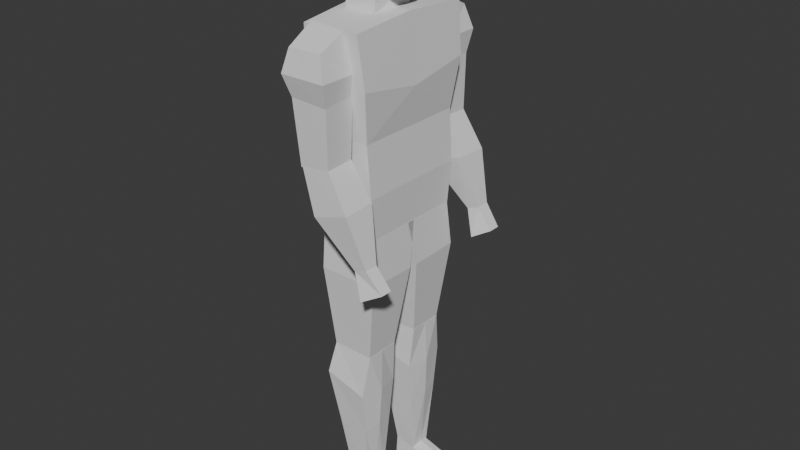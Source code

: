 # Source: lowpolycharacter.blend  (saved by Blender 4.1.23; exported with 4.5.12 LTS)
import bpy
from mathutils import Matrix  # noqa: F401  (used for matrix-valued properties, if any)

bpy.ops.wm.read_factory_settings(use_empty=True)
scene = bpy.context.scene
scene.name = 'Scene'

# ---- collections
col_collection = bpy.data.collections.new('Collection'); scene.collection.children.link(col_collection)
col_references = bpy.data.collections.new('References'); scene.collection.children.link(col_references)

# ---- world
world_world = bpy.data.worlds.new('World'); scene.world = world_world
world_world.use_nodes = True; world_world.node_tree.nodes.clear()
_N = world_world.node_tree.nodes; _L = world_world.node_tree.links
n0 = _N.new('ShaderNodeOutputWorld'); n0.name = 'World Output'; n0.location = (300, 300)
n1 = _N.new('ShaderNodeBackground'); n1.name = 'Background'; n1.location = (10, 300)
n1.inputs[0].default_value = (0.05088, 0.05088, 0.05088, 1.0)
_L.new(n1.outputs[0], n0.inputs[0])
n0.is_active_output = True
world_world.color = (0.05088, 0.05088, 0.05088)
world_world.use_sun_shadow = False
world_world.sun_shadow_jitter_overblur = 0.0

# ---- meshes
me_cube = bpy.data.meshes.new('Cube')
me_cube.from_pydata([(-0.7124, 0.8486, -0.9564), (-0.9216, 1.006, 0.9493), (0.9251, 0.8348, -0.926), (0.8809, 1.046, 0.9724), (-0.7909, 0.0, -0.9564), (-0.9582, 0.0, 1.017), (0.9225, 0.0, -0.9302), (0.8809, 0.0, 1.018), (-0.7124, 0.9312, 0.0), (0.8813, 0.8899, -1.549e-17), (0.8813, 0.0, 0.0), (-0.7386, 0.0, 0.0), (-0.8954, 1.0, 0.4856), (1.038, 1.0, 0.4856), (1.064, 0.0, 0.3847), (-0.8954, 0.0, 0.3847), (-0.7647, 0.8654, -0.5), (0.9858, 0.8791, -0.5), (0.9858, 0.0, -0.5), (-0.7647, 0.0, -0.5)], [], [(15, 5, 1, 12), (12, 1, 3, 13), (3, 1, 5, 7), (0, 2, 6, 4), (13, 3, 7, 14), (17, 9, 10, 18), (16, 8, 9, 17), (19, 11, 8, 16), (9, 13, 14, 10), (8, 12, 13, 9), (11, 15, 12, 8), (4, 19, 16, 0), (0, 16, 17, 2), (2, 17, 18, 6)])
_uv = me_cube.uv_layers.new(name='UVMap')
_uv.uv.foreach_set('vector', [0.5625, 0.125, 0.625, 0.125, 0.625, 0.25, 0.5625, 0.25, 0.5625, 0.25, 0.625, 0.25, 0.625, 0.5, 0.5625, 0.5, 0.625, 0.5, 0.875, 0.5, 0.875, 0.625, 0.625, 0.625, 0.125, 0.5, 0.375, 0.5, 0.375, 0.625, 0.125, 0.625, 0.5625, 0.5, 0.625, 0.5, 0.625, 0.625, 0.5625, 0.625, 0.4375, 0.5, 0.5, 0.5, 0.5, 0.625, 0.4375, 0.625, 0.4375, 0.25, 0.5, 0.25, 0.5, 0.5, 0.4375, 0.5, 0.4375, 0.125, 0.5, 0.125, 0.5, 0.25, 0.4375, 0.25, 0.5, 0.5, 0.5625, 0.5, 0.5625, 0.625, 0.5, 0.625, 0.5, 0.25, 0.5625, 0.25, 0.5625, 0.5, 0.5, 0.5, 0.5, 0.125, 0.5625, 0.125, 0.5625, 0.25, 0.5, 0.25, 0.375, 0.125, 0.4375, 0.125, 0.4375, 0.25, 0.375, 0.25, 0.375, 0.25, 0.4375, 0.25, 0.4375, 0.5, 0.375, 0.5, 0.375, 0.5, 0.4375, 0.5, 0.4375, 0.625, 0.375, 0.625])
me_cube.update()
me_cube_001 = bpy.data.meshes.new('Cube.001')
me_cube_001.from_pydata([(0.02273, 0.2661, 1.361), (0.03329, 0.2656, 1.233), (0.02463, 0.1895, 1.397), (0.03449, 0.1754, 1.243), (-0.07592, 0.2661, 1.358), (-0.07258, 0.2664, 1.238), (-0.08748, 0.1773, 1.398), (-0.07654, 0.1753, 1.248), (0.03177, 0.2624, 1.078), (0.0311, 0.1808, 1.082), (-0.05513, 0.2624, 1.065), (-0.05585, 0.1808, 1.069), (0.03185, 0.2625, 1.078), (0.09124, 0.2699, 0.9792), (0.03014, 0.1805, 1.082), (0.08979, 0.175, 0.9824), (-0.05091, 0.2625, 1.068), (-0.01117, 0.2699, 0.9489), (-0.05263, 0.1805, 1.072), (-0.01225, 0.175, 0.9512), (0.13, 0.2463, 0.8393), (0.1304, 0.2073, 0.8384), (0.09523, 0.2464, 0.8266), (0.09584, 0.2073, 0.8253), (0.06785, 0.1504, 0.8574), (0.07672, 0.1599, 0.733), (0.06785, -0.01134, 0.8574), (0.07672, 0.01236, 0.73), (-0.09422, 0.1504, 0.8469), (-0.09396, 0.1599, 0.7339), (-0.0947, -0.00995, 0.8469), (-0.09396, 0.01236, 0.73), (0.04595, 0.1415, 0.4999), (0.04595, 0.04169, 0.501), (-0.07291, 0.1415, 0.5004), (-0.07291, 0.04169, 0.501), (0.04185, 0.2814, 1.296), (0.04194, 0.1818, 1.296), (-0.08733, 0.1818, 1.295), (-0.08884, 0.2816, 1.296), (0.1744, 0.2393, 0.7825), (0.1748, 0.2057, 0.7826), (0.1207, 0.1931, 0.7516), (0.1201, 0.2561, 0.7536), (0.04651, 0.1415, 0.5006), (0.03612, 0.162, 0.3798), (0.04651, 0.04159, 0.5006), (0.03612, 0.03478, 0.3769), (-0.07248, 0.1415, 0.5036), (-0.08571, 0.162, 0.4141), (-0.07296, 0.04298, 0.5036), (-0.08571, 0.03478, 0.4103), (0.02498, 0.129, 0.06663), (0.02498, 0.06774, 0.06776), (-0.03432, 0.129, 0.08061), (-0.03432, 0.06774, 0.08118), (0.03408, 0.1489, 0.2632), (-0.05839, 0.1489, 0.264), (-0.05839, 0.04945, 0.2623), (0.03408, 0.04945, 0.2623), (0.04651, 0.09155, 0.5006), (0.04844, 0.09728, 0.3783), (-0.07272, 0.09225, 0.5036), (-0.08571, 0.09728, 0.4122), (0.02498, 0.1043, 0.07277), (-0.03432, 0.1043, 0.0809), (0.04238, 0.1008, 0.2628), (-0.05839, 0.1008, 0.2631), (0.02137, 0.1028, 0.01021), (0.02137, 0.06626, 0.01078), (-0.03794, 0.06626, 0.01253), (-0.03794, 0.1028, 0.01224), (-0.03794, 0.1275, 0.01196), (0.02137, 0.1275, 0.009643), (0.1374, 0.1042, 0.0399), (0.1374, 0.06767, 0.03489), (0.1374, 0.1289, 0.03376), (0.1303, 0.1028, 0.006409), (0.1303, 0.06619, 0.006976), (0.1303, 0.1274, 0.005843), (-0.08203, 0.05827, 1.518), (-0.08982, 0.05225, 1.623), (0.05391, 0.05661, 1.476), (0.03647, 0.05114, 1.653), (-0.08281, 0.0, 1.494), (-0.09037, 0.0, 1.634), (0.05218, 0.0, 1.452), (0.04059, 0.0, 1.663), (-0.09661, 0.06731, 1.575), (0.06898, 0.0621, 1.57), (0.07468, 0.0, 1.565), (-0.1045, 0.0, 1.572), (-0.02422, 0.06024, 1.478), (-0.02422, 0.05319, 1.651), (-0.02509, 0.0, 1.661), (-0.02509, 0.0, 1.454), (-0.02422, 0.08134, 1.574), (-0.0903, 0.06445, 1.546), (0.06144, 0.0611, 1.523), (0.06343, 0.0, 1.501), (-0.09525, 0.0, 1.529), (-0.02422, 0.07079, 1.521), (-0.09169, 0.03106, 1.629), (0.05304, 0.02831, 1.456), (-0.08245, 0.03012, 1.503), (0.03934, 0.03106, 1.659), (0.07183, 0.02895, 1.567), (-0.1005, 0.03687, 1.572), (-0.02466, 0.03012, 1.457), (-0.02466, 0.03106, 1.66), (-0.09277, 0.03349, 1.538), (0.06244, 0.03055, 1.512), (0.006123, 0.05382, 1.654), (0.008563, 0.0, 1.662), (0.02238, 0.07346, 1.572), (0.01484, 0.05843, 1.471), (0.01354, 0.0, 1.448), (0.01861, 0.06595, 1.522), (0.007343, 0.03106, 1.661), (0.01419, 0.02921, 1.457), (-0.0541, 0.06024, 1.492), (-0.05557, 0.0, 1.467), (-0.05861, 0.04954, 1.641), (-0.05773, 0.0, 1.648), (-0.06042, 0.07754, 1.574), (-0.05726, 0.06889, 1.533), (-0.05483, 0.03012, 1.48), (-0.05817, 0.03106, 1.644), (-0.09481, 0.0635, 1.599), (0.05272, 0.06385, 1.614), (0.05845, 0.0, 1.614), (-0.09742, 0.0, 1.602), (-0.02422, 0.07173, 1.617), (0.05559, 0.03193, 1.614), (-0.09611, 0.03396, 1.6), (0.01425, 0.06779, 1.615), (-0.05951, 0.06983, 1.608), (-0.08286, 0.06625, 1.397), (-0.08286, 0.05601, 1.595), (0.007491, 0.06625, 1.397), (0.007491, 0.05601, 1.537), (-0.08286, 0.0, 1.397), (-0.08286, 0.0, 1.595), (0.01933, 0.0, 1.397), (0.007491, 0.0, 1.537), (-0.08286, 0.05601, 1.496), (0.007491, 0.05601, 1.467), (0.007491, 0.0, 1.467), (-0.08286, 0.0, 1.496), (-0.08286, 0.06113, 1.447), (0.007491, 0.06113, 1.432), (0.007491, 0.0, 1.432), (-0.08286, 0.0, 1.447), (-0.03768, 0.06625, 1.397), (-0.03768, 0.05601, 1.566), (-0.03768, 0.0, 1.566), (-0.03768, 0.0, 1.397), (-0.03768, 0.05601, 1.482), (-0.03768, 0.06113, 1.44)], [], [(36, 37, 3, 1), (37, 38, 7, 3), (38, 39, 5, 7), (39, 36, 1, 5), (2, 0, 4, 6), (5, 1, 8, 10), (11, 10, 8, 9), (3, 7, 11, 9), (7, 5, 10, 11), (1, 3, 9, 8), (12, 14, 15, 13), (14, 18, 19, 15), (18, 16, 17, 19), (16, 12, 13, 17), (14, 12, 16, 18), (17, 13, 20, 22), (22, 20, 40, 43), (15, 19, 23, 21), (19, 17, 22, 23), (13, 15, 21, 20), (24, 26, 27, 25), (26, 30, 31, 27), (30, 28, 29, 31), (28, 24, 25, 29), (26, 24, 28, 30), (29, 25, 32, 34), (35, 34, 32, 33), (27, 31, 35, 33), (31, 29, 34, 35), (25, 27, 33, 32), (4, 0, 36, 39), (6, 4, 39, 38), (2, 6, 38, 37), (0, 2, 37, 36), (42, 43, 40, 41), (21, 23, 42, 41), (23, 22, 43, 42), (20, 21, 41, 40), (60, 46, 47, 61), (46, 50, 51, 47), (62, 48, 49, 63), (48, 44, 45, 49), (60, 44, 48, 62), (57, 56, 52, 54), (70, 71, 72, 73, 68, 69), (59, 58, 55, 53), (67, 57, 54, 65), (66, 59, 53, 64), (61, 47, 59, 66), (63, 49, 57, 67), (47, 51, 58, 59), (49, 45, 56, 57), (51, 63, 67, 58), (45, 61, 66, 56), (56, 66, 64, 52), (58, 67, 65, 55), (53, 55, 70, 69), (46, 60, 62, 50), (50, 62, 63, 51), (44, 60, 61, 45), (61, 45, 47), (54, 52, 73, 72), (55, 65, 71, 70), (65, 54, 72, 71), (53, 69, 78, 75), (68, 73, 79, 77), (74, 75, 78, 77), (76, 74, 77, 79), (69, 68, 77, 78), (64, 53, 75, 74), (52, 64, 74, 76), (73, 52, 76, 79), (134, 102, 81, 128), (135, 112, 83, 129), (127, 102, 85, 123), (119, 103, 86, 116), (133, 105, 87, 130), (111, 106, 90, 99), (117, 114, 89, 98), (110, 107, 88, 97), (125, 124, 96, 101), (126, 108, 95, 121), (118, 109, 94, 113), (136, 122, 93, 132), (120, 125, 101, 92), (104, 110, 97, 80), (115, 117, 98, 82), (103, 111, 99, 86), (82, 98, 111, 103), (84, 100, 110, 104), (112, 93, 109, 118), (120, 92, 108, 126), (100, 91, 107, 110), (98, 89, 106, 111), (129, 83, 105, 133), (115, 82, 103, 119), (122, 81, 102, 127), (131, 85, 102, 134), (92, 115, 119, 108), (83, 112, 118, 105), (92, 101, 117, 115), (105, 118, 113, 87), (101, 96, 114, 117), (108, 119, 116, 95), (132, 93, 112, 135), (93, 122, 127, 109), (80, 120, 126, 104), (80, 97, 125, 120), (128, 81, 122, 136), (104, 126, 121, 84), (97, 88, 124, 125), (109, 127, 123, 94), (88, 128, 136, 124), (96, 132, 135, 114), (91, 131, 134, 107), (89, 129, 133, 106), (124, 136, 132, 96), (106, 133, 130, 90), (114, 135, 129, 89), (107, 134, 128, 88), (148, 142, 138, 145), (157, 154, 140, 146), (154, 138, 142, 155), (153, 139, 143, 156), (146, 140, 144, 147), (150, 146, 147, 151), (158, 157, 146, 150), (152, 148, 145, 149), (141, 152, 149, 137), (153, 158, 150, 139), (139, 150, 151, 143), (137, 149, 158, 153), (149, 145, 157, 158), (137, 153, 156, 141), (140, 154, 155, 144), (145, 138, 154, 157)])
_uv = me_cube_001.uv_layers.new(name='UVMap')
_uv.uv.foreach_set('vector', [0.5, 0.0, 0.5, 0.25, 0.625, 0.25, 0.625, 0.0, 0.5, 0.25, 0.5, 0.5, 0.625, 0.5, 0.625, 0.25, 0.5, 0.5, 0.5, 0.75, 0.625, 0.75, 0.625, 0.5, 0.5, 0.75, 0.5, 1.0, 0.625, 1.0, 0.625, 0.75, 0.1241, 0.4851, 0.125, 0.75, 0.375, 0.75, 0.3742, 0.4851, 0.625, 0.75, 0.625, 1.0, 0.625, 1.0, 0.625, 0.75, 0.625, 0.5, 0.625, 0.75, 0.875, 0.75, 0.875, 0.5, 0.625, 0.25, 0.625, 0.5, 0.625, 0.5, 0.625, 0.25, 0.625, 0.5, 0.625, 0.75, 0.625, 0.75, 0.625, 0.5, 0.625, 0.0, 0.625, 0.25, 0.625, 0.25, 0.625, 0.0, -1.018, -0.1468, -0.8952, 0.1271, -0.4977, 0.2324, 0.06735, -0.2071, -0.8952, 0.1271, 0.3808, 0.8239, -0.4957, 0.5262, -0.4977, 0.2324, 0.3808, 0.8239, 0.3808, 1.071, -0.2442, 0.7196, -0.4957, 0.5262, 0.3808, 1.071, -0.4937, 0.9854, -0.2426, 1.018, -0.2442, 0.7196, 0.1308, 0.8186, 0.1308, 1.071, 0.3808, 1.071, 0.3808, 0.8239, -0.2442, 0.7196, -0.2426, 1.018, 0.625, 0.9564, 0.625, 0.7839, 0.625, 0.7839, 0.625, 0.9564, 0.625, 0.9564, 0.625, 0.7839, -0.4977, 0.2324, -0.4957, 0.5262, 0.625, 0.6794, 0.625, 0.07063, -0.4957, 0.5262, -0.2442, 0.7196, 0.625, 0.7839, 0.625, 0.6794, 0.06735, -0.2071, -0.4977, 0.2324, 0.625, 0.07063, 0.625, -0.1071, 0.375, 0.0, 0.375, 0.25, 0.625, 0.25, 0.625, 0.0, 0.375, 0.25, 0.375, 0.5, 0.625, 0.5, 0.625, 0.25, 0.375, 0.5, 0.375, 0.75, 0.625, 0.75, 0.625, 0.5, 0.375, 0.75, 0.375, 1.0, 0.625, 1.0, 0.625, 0.75, 0.125, 0.5, 0.125, 0.75, 0.375, 0.75, 0.375, 0.5, 0.625, 0.75, 0.625, 1.0, 0.625, 1.0, 0.625, 0.75, 0.625, 0.5, 0.625, 0.75, 0.875, 0.75, 0.875, 0.5, 0.625, 0.25, 0.625, 0.5, 0.625, 0.5, 0.625, 0.25, 0.625, 0.5, 0.625, 0.75, 0.625, 0.75, 0.625, 0.5, 0.625, 0.0, 0.625, 0.25, 0.625, 0.25, 0.625, 0.0, 0.375, 0.75, 0.375, 1.0, 0.5, 1.0, 0.5, 0.75, 0.3742, 0.4851, 0.375, 0.75, 0.5, 0.75, 0.5, 0.5, 0.3578, 0.248, 0.3742, 0.4851, 0.5, 0.5, 0.5, 0.25, 0.375, 0.0, 0.3578, 0.248, 0.5, 0.25, 0.5, 0.0, 0.625, 0.6794, 0.625, 0.7839, 0.8653, 0.9466, 0.8653, 0.6966, 0.625, 0.07063, 0.625, 0.6794, 0.625, 0.6794, 0.625, 0.07063, 0.625, 0.6794, 0.625, 0.7839, 0.625, 0.7839, 0.625, 0.6794, 0.625, -0.1071, 0.625, 0.07063, 0.625, 0.07063, 0.625, -0.1071, 0.372, 0.1246, 0.3749, 0.2828, 0.625, 0.25, 0.625, 0.125, 0.3749, 0.2828, 0.375, 0.5, 0.625, 0.5, 0.625, 0.25, 0.375, 0.625, 0.375, 0.75, 0.625, 0.75, 0.625, 0.625, 0.375, 0.75, 0.3749, 0.9671, 0.625, 1.0, 0.625, 0.75, 0.1579, 0.6248, 0.1579, 0.75, 0.375, 0.75, 0.375, 0.625, 0.625, 0.75, 0.625, 1.0, 0.625, 1.0, 0.625, 0.75, 0.625, 0.5, 0.625, 0.625, 0.625, 0.75, 0.875, 0.75, 0.875, 0.625, 0.875, 0.5, 0.625, 0.25, 0.625, 0.5, 0.625, 0.5, 0.625, 0.25, 0.625, 0.625, 0.625, 0.75, 0.625, 0.75, 0.625, 0.625, 0.625, 0.125, 0.625, 0.25, 0.625, 0.25, 0.625, 0.125, 0.625, 0.125, 0.625, 0.25, 0.625, 0.25, 0.625, 0.125, 0.625, 0.625, 0.625, 0.75, 0.625, 0.75, 0.625, 0.625, 0.625, 0.25, 0.625, 0.5, 0.625, 0.5, 0.625, 0.25, 0.625, 0.75, 0.625, 1.0, 0.625, 1.0, 0.625, 0.75, 0.625, 0.5, 0.625, 0.625, 0.625, 0.625, 0.625, 0.5, 0.625, 0.0, 0.625, 0.125, 0.625, 0.125, 0.625, 0.0, 0.625, 0.0, 0.625, 0.125, 0.625, 0.125, 0.625, 0.0, 0.625, 0.5, 0.625, 0.625, 0.625, 0.625, 0.625, 0.5, 0.625, 0.25, 0.625, 0.5, 0.625, 0.5, 0.625, 0.25, 0.1578, 0.4995, 0.1579, 0.6248, 0.375, 0.625, 0.375, 0.5, 0.375, 0.5, 0.375, 0.625, 0.625, 0.625, 0.625, 0.5, 0.372, -0.0005462, 0.372, 0.1246, 0.625, 0.125, 0.625, 0.0, 0.625, 0.125, 0.625, 0.0, 0.625, 0.25, 0.625, 0.75, 0.625, 1.0, 0.625, 1.0, 0.625, 0.75, 0.625, 0.5, 0.625, 0.625, 0.625, 0.625, 0.625, 0.5, 0.625, 0.625, 0.625, 0.75, 0.625, 0.75, 0.625, 0.625, 0.625, 0.25, 0.625, 0.25, 0.625, 0.25, 0.625, 0.25, 0.875, 0.625, 0.875, 0.75, 0.875, 0.75, 0.875, 0.625, 0.625, 0.125, 0.625, 0.25, 0.625, 0.25, 0.625, 0.125, 0.625, 0.0, 0.625, 0.125, 0.625, 0.125, 0.625, 0.0, 0.875, 0.5, 0.875, 0.625, 0.875, 0.625, 0.875, 0.5, 0.625, 0.125, 0.625, 0.25, 0.625, 0.25, 0.625, 0.125, 0.625, 0.0, 0.625, 0.125, 0.625, 0.125, 0.625, 0.0, 0.625, 1.0, 0.625, 1.0, 0.625, 1.0, 0.625, 1.0, 0.5625, 0.1875, 0.625, 0.1875, 0.625, 0.25, 0.5625, 0.25, 0.5625, 0.4375, 0.625, 0.4375, 0.625, 0.5, 0.5625, 0.5, 0.8125, 0.5625, 0.875, 0.5625, 0.875, 0.625, 0.8125, 0.625, 0.3125, 0.5625, 0.375, 0.5625, 0.375, 0.625, 0.3125, 0.625, 0.5625, 0.5625, 0.625, 0.5625, 0.625, 0.625, 0.5625, 0.625, 0.4375, 0.5625, 0.5, 0.5625, 0.5, 0.625, 0.4375, 0.625, 0.4375, 0.4375, 0.5, 0.4375, 0.5, 0.5, 0.4375, 0.5, 0.4375, 0.1875, 0.5, 0.1875, 0.5, 0.25, 0.4375, 0.25, 0.4375, 0.3125, 0.5, 0.3125, 0.5, 0.375, 0.4375, 0.375, 0.1875, 0.5625, 0.25, 0.5625, 0.25, 0.625, 0.1875, 0.625, 0.6875, 0.5625, 0.75, 0.5625, 0.75, 0.625, 0.6875, 0.625, 0.5625, 0.3125, 0.625, 0.3125, 0.625, 0.375, 0.5625, 0.375, 0.375, 0.3125, 0.4375, 0.3125, 0.4375, 0.375, 0.375, 0.375, 0.375, 0.1875, 0.4375, 0.1875, 0.4375, 0.25, 0.375, 0.25, 0.375, 0.4375, 0.4375, 0.4375, 0.4375, 0.5, 0.375, 0.5, 0.375, 0.5625, 0.4375, 0.5625, 0.4375, 0.625, 0.375, 0.625, 0.375, 0.5, 0.4375, 0.5, 0.4375, 0.5625, 0.375, 0.5625, 0.375, 0.125, 0.4375, 0.125, 0.4375, 0.1875, 0.375, 0.1875, 0.6875, 0.5, 0.75, 0.5, 0.75, 0.5625, 0.6875, 0.5625, 0.1875, 0.5, 0.25, 0.5, 0.25, 0.5625, 0.1875, 0.5625, 0.4375, 0.125, 0.5, 0.125, 0.5, 0.1875, 0.4375, 0.1875, 0.4375, 0.5, 0.5, 0.5, 0.5, 0.5625, 0.4375, 0.5625, 0.5625, 0.5, 0.625, 0.5, 0.625, 0.5625, 0.5625, 0.5625, 0.3125, 0.5, 0.375, 0.5, 0.375, 0.5625, 0.3125, 0.5625, 0.8125, 0.5, 0.875, 0.5, 0.875, 0.5625, 0.8125, 0.5625, 0.5625, 0.125, 0.625, 0.125, 0.625, 0.1875, 0.5625, 0.1875, 0.25, 0.5, 0.3125, 0.5, 0.3125, 0.5625, 0.25, 0.5625, 0.625, 0.5, 0.6875, 0.5, 0.6875, 0.5625, 0.625, 0.5625, 0.375, 0.375, 0.4375, 0.375, 0.4375, 0.4375, 0.375, 0.4375, 0.625, 0.5625, 0.6875, 0.5625, 0.6875, 0.625, 0.625, 0.625, 0.4375, 0.375, 0.5, 0.375, 0.5, 0.4375, 0.4375, 0.4375, 0.25, 0.5625, 0.3125, 0.5625, 0.3125, 0.625, 0.25, 0.625, 0.5625, 0.375, 0.625, 0.375, 0.625, 0.4375, 0.5625, 0.4375, 0.75, 0.5, 0.8125, 0.5, 0.8125, 0.5625, 0.75, 0.5625, 0.125, 0.5, 0.1875, 0.5, 0.1875, 0.5625, 0.125, 0.5625, 0.375, 0.25, 0.4375, 0.25, 0.4375, 0.3125, 0.375, 0.3125, 0.5625, 0.25, 0.625, 0.25, 0.625, 0.3125, 0.5625, 0.3125, 0.125, 0.5625, 0.1875, 0.5625, 0.1875, 0.625, 0.125, 0.625, 0.4375, 0.25, 0.5, 0.25, 0.5, 0.3125, 0.4375, 0.3125, 0.75, 0.5625, 0.8125, 0.5625, 0.8125, 0.625, 0.75, 0.625, 0.5, 0.25, 0.5625, 0.25, 0.5625, 0.3125, 0.5, 0.3125, 0.5, 0.375, 0.5625, 0.375, 0.5625, 0.4375, 0.5, 0.4375, 0.5, 0.125, 0.5625, 0.125, 0.5625, 0.1875, 0.5, 0.1875, 0.5, 0.5, 0.5625, 0.5, 0.5625, 0.5625, 0.5, 0.5625, 0.5, 0.3125, 0.5625, 0.3125, 0.5625, 0.375, 0.5, 0.375, 0.5, 0.5625, 0.5625, 0.5625, 0.5625, 0.625, 0.5, 0.625, 0.5, 0.4375, 0.5625, 0.4375, 0.5625, 0.5, 0.5, 0.5, 0.5, 0.1875, 0.5625, 0.1875, 0.5625, 0.25, 0.5, 0.25, 0.5, 0.125, 0.625, 0.125, 0.625, 0.25, 0.5, 0.25, 0.5, 0.375, 0.625, 0.375, 0.625, 0.5, 0.5, 0.5, 0.75, 0.5, 0.875, 0.5, 0.875, 0.625, 0.75, 0.625, 0.25, 0.5, 0.375, 0.5, 0.375, 0.625, 0.25, 0.625, 0.5, 0.5, 0.625, 0.5, 0.625, 0.625, 0.5, 0.625, 0.4375, 0.5, 0.5, 0.5, 0.5, 0.625, 0.4375, 0.625, 0.4375, 0.375, 0.5, 0.375, 0.5, 0.5, 0.4375, 0.5, 0.4375, 0.125, 0.5, 0.125, 0.5, 0.25, 0.4375, 0.25, 0.375, 0.125, 0.4375, 0.125, 0.4375, 0.25, 0.375, 0.25, 0.375, 0.375, 0.4375, 0.375, 0.4375, 0.5, 0.375, 0.5, 0.375, 0.5, 0.4375, 0.5, 0.4375, 0.625, 0.375, 0.625, 0.375, 0.25, 0.4375, 0.25, 0.4375, 0.375, 0.375, 0.375, 0.4375, 0.25, 0.5, 0.25, 0.5, 0.375, 0.4375, 0.375, 0.125, 0.5, 0.25, 0.5, 0.25, 0.625, 0.125, 0.625, 0.625, 0.5, 0.75, 0.5, 0.75, 0.625, 0.625, 0.625, 0.5, 0.25, 0.625, 0.25, 0.625, 0.375, 0.5, 0.375])
me_cube_001.update()
arm_armature = bpy.data.armatures.new('Armature')  # bones are not reproduced

# ---- objects
ob_torso = bpy.data.objects.new('Torso', me_cube)
ob_arms = bpy.data.objects.new('Arms', me_cube_001)
ob_armature = bpy.data.objects.new('Armature', arm_armature)
ob_side_ref = bpy.data.objects.new('Side Ref', None)
ob_front_ref = bpy.data.objects.new('Front Ref', None)

# ---- transforms, parenting, visibility, modifiers, constraints
ob_torso.location = (-0.02073, 0.0003823, 1.119)
ob_torso.scale = (0.09536, 0.1811, 0.2858)
_m = ob_torso.modifiers.new('Mirror', 'MIRROR')
_m.use_axis = (False, True, False)
_m.use_clip = True
ob_arms.location = (0.0, 0.0, 0.0)
_m = ob_arms.modifiers.new('Mirror', 'MIRROR')
_m.use_axis = (False, True, False)
_m.use_clip = True
ob_armature.location = (0.0, 0.0, 0.0)
ob_armature.show_in_front = True
ob_side_ref.location = (0.6143, -2.407, 1.522)
ob_side_ref.rotation_euler = (1.571, -0.0, 3.142)
ob_side_ref.empty_display_type = 'IMAGE'
ob_side_ref.empty_display_size = 3.68
ob_side_ref.empty_image_offset = (-0.501, -0.6764)
ob_front_ref.location = (-0.19, 1.227, 1.509)
ob_front_ref.rotation_euler = (1.571, -0.0, 1.571)
ob_front_ref.empty_display_type = 'IMAGE'
ob_front_ref.empty_display_size = 3.68
ob_front_ref.empty_image_offset = (-0.501, -0.6764)

# ---- collection membership
col_collection.objects.link(ob_torso)
col_collection.objects.link(ob_arms)
col_collection.objects.link(ob_armature)
col_references.objects.link(ob_side_ref)
col_references.objects.link(ob_front_ref)

# ---- scene / render settings (as saved in the file)
scene.frame_start = 0; scene.frame_end = 250; scene.frame_set(12)
scene.render.engine = 'BLENDER_EEVEE_NEXT'
scene.cycles.sampling_pattern = 'TABULATED_SOBOL'
scene.eevee.ray_tracing_options.trace_max_roughness = 0.0
bpy.context.view_layer.update()

# ---- added for rendering (the .blend has no active camera and no usable light): camera, sun
cam_auto = bpy.data.cameras.new('AutoCamera')
cam_auto.lens = 50.0
cam_auto.sensor_width = 36.0
cam_auto.clip_end = 1000.0
ob_auto_camera = bpy.data.objects.new('AutoCamera', cam_auto)
scene.collection.objects.link(ob_auto_camera)
ob_auto_camera.location = (1.67263, -1.96956, 2.14763)
ob_auto_camera.rotation_euler = (1.09748, -7.21219e-08, 0.694738)
scene.camera = ob_auto_camera
light_auto_sun = bpy.data.lights.new('AutoSun', 'SUN')
light_auto_sun.energy = 3.0
light_auto_sun.angle = 0.0523599
ob_auto_sun = bpy.data.objects.new('AutoSun', light_auto_sun)
scene.collection.objects.link(ob_auto_sun)
ob_auto_sun.rotation_euler = (0.872665, 0.174533, 0.523599)
bpy.context.view_layer.update()
